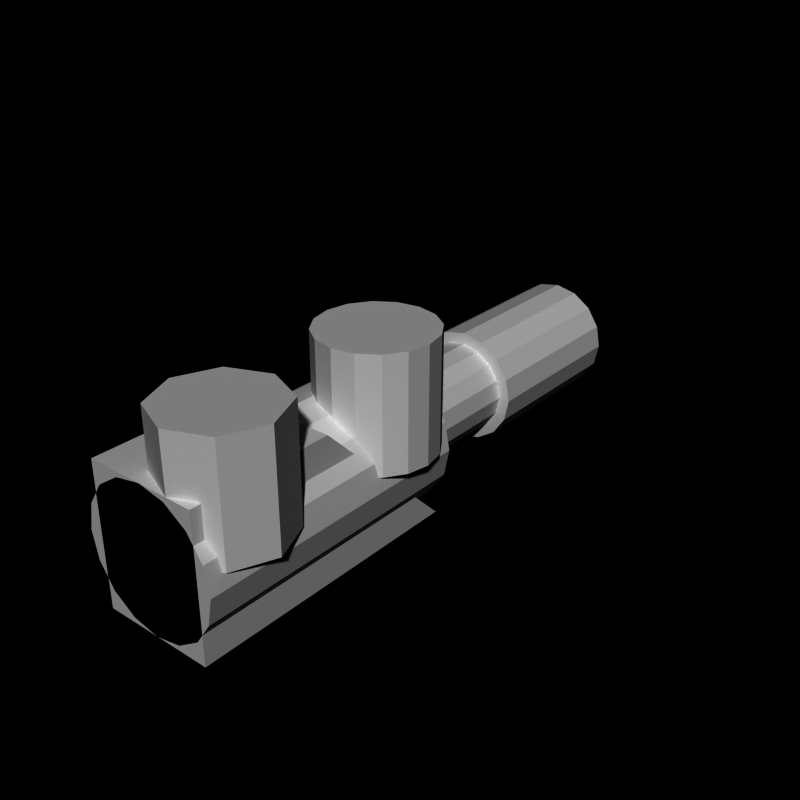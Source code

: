 # Source: motegun.blend  (saved by Blender 2.66.0; exported with 4.5.12 LTS)
import bpy
from mathutils import Matrix  # noqa: F401  (used for matrix-valued properties, if any)

bpy.ops.wm.read_factory_settings(use_empty=True)
scene = bpy.context.scene
scene.name = 'Scene'

# ---- collections
col_collection_1 = bpy.data.collections.new('Collection 1'); scene.collection.children.link(col_collection_1)

# ---- world
world_world = bpy.data.worlds.new('World'); scene.world = world_world
world_world.color = (0.0, 0.0, 0.0)
world_world.use_sun_shadow = False
world_world.sun_shadow_jitter_overblur = 0.0
world_world.cycles.sampling_method = 'MANUAL'
world_world.cycles.sample_map_resolution = 256

# ---- meshes
me_cube = bpy.data.meshes.new('Cube')
me_cube.from_pydata([(-1.0, -1.0, -1.25), (-1.0, 4.0, -1.25), (1.0, 4.0, -1.25), (1.0, -1.0, -1.25), (-1.0, -1.0, 1.25), (-1.0, 1.5, 1.25), (1.0, 1.5, 1.25), (1.0, -1.0, 1.25)], [], [(4, 5, 1, 0), (5, 6, 2, 1), (6, 7, 3, 2), (7, 4, 0, 3), (0, 1, 2, 3), (7, 6, 5, 4)])
me_cube.use_remesh_preserve_volume = False
me_cube.use_remesh_preserve_attributes = False
me_cube.use_mirror_vertex_groups = False
me_cube.update()
me_cylinder_004 = bpy.data.meshes.new('Cylinder.004')
me_cylinder_004.from_pydata([(1.192e-08, 6.0, 0.8), (1.192e-08, 1.0, 0.8), (0.3061, 6.0, 0.7391), (0.3061, 1.0, 0.7391), (0.5657, 6.0, 0.5657), (0.5657, 1.0, 0.5657), (0.7391, 6.0, 0.3061), (0.7391, 1.0, 0.3061), (0.8, 6.0, 6.333e-07), (0.8, 1.0, -3.903e-07), (0.7391, 6.0, -0.3061), (0.7391, 1.0, -0.3061), (0.5657, 6.0, -0.5657), (0.5657, 1.0, -0.5657), (0.3061, 6.0, -0.7391), (0.3061, 1.0, -0.7391), (-2.488e-07, 6.0, -0.8), (-2.488e-07, 1.0, -0.8), (-0.3061, 6.0, -0.7391), (-0.3061, 1.0, -0.7391), (-0.5657, 6.0, -0.5657), (-0.5657, 1.0, -0.5657), (-0.7391, 6.0, -0.3061), (-0.7391, 1.0, -0.3061), (-0.8, 6.0, 1.345e-06), (-0.8, 1.0, 3.218e-07), (-0.7391, 6.0, 0.3061), (-0.7391, 1.0, 0.3061), (-0.5657, 6.0, 0.5657), (-0.5657, 1.0, 0.5657), (-0.3061, 6.0, 0.7391), (-0.3061, 1.0, 0.7391)], [], [(22, 23, 25, 24), (6, 7, 9, 8), (2, 3, 5, 4), (20, 21, 23, 22), (10, 11, 13, 12), (14, 15, 17, 16), (8, 9, 11, 10), (24, 25, 27, 26), (4, 5, 7, 6), (0, 1, 3, 2), (18, 19, 21, 20), (12, 13, 15, 14), (28, 29, 31, 30), (30, 31, 1, 0), (26, 27, 29, 28), (16, 17, 19, 18)])
me_cylinder_004.use_remesh_preserve_volume = False
me_cylinder_004.use_remesh_preserve_attributes = False
me_cylinder_004.use_mirror_vertex_groups = False
me_cylinder_004.update()
me_cylinder_003 = bpy.data.meshes.new('Cylinder.003')
me_cylinder_003.from_pydata([(-1.49e-08, 4.0, 1.25), (-1.49e-08, -1.0, 1.25), (0.4784, 4.0, 1.155), (0.4784, -1.0, 1.155), (0.8839, 4.0, 0.8839), (0.8839, -1.0, 0.8839), (1.155, 4.0, 0.4784), (1.155, -1.0, 0.4784), (1.25, 4.0, 8.177e-07), (1.25, -1.0, -7.817e-07), (1.155, 4.0, -0.4784), (1.155, -1.0, -0.4784), (0.8839, 4.0, -0.8839), (0.8839, -1.0, -0.8839), (0.4784, 4.0, -1.155), (0.4784, -1.0, -1.155), (-4.222e-07, 4.0, -1.25), (-4.222e-07, -1.0, -1.25), (-0.4784, 4.0, -1.155), (-0.4784, -1.0, -1.155), (-0.8839, 4.0, -0.8839), (-0.8839, -1.0, -0.8839), (-1.155, 4.0, -0.4784), (-1.155, -1.0, -0.4784), (-1.25, 4.0, 1.93e-06), (-1.25, -1.0, 3.309e-07), (-1.155, 4.0, 0.4784), (-1.155, -1.0, 0.4784), (-0.8839, 4.0, 0.8839), (-0.8839, -1.0, 0.8839), (-0.4784, 4.0, 1.155), (-0.4784, -1.0, 1.155)], [], [(0, 2, 4, 6, 8, 10, 12, 14, 16, 18, 20, 22, 24, 26, 28, 30), (22, 23, 25, 24), (6, 7, 9, 8), (2, 3, 5, 4), (20, 21, 23, 22), (10, 11, 13, 12), (14, 15, 17, 16), (1, 31, 29, 27, 25, 23, 21, 19, 17, 15, 13, 11, 9, 7, 5, 3), (8, 9, 11, 10), (24, 25, 27, 26), (4, 5, 7, 6), (0, 1, 3, 2), (18, 19, 21, 20), (12, 13, 15, 14), (28, 29, 31, 30), (30, 31, 1, 0), (26, 27, 29, 28), (16, 17, 19, 18)])
me_cylinder_003.use_remesh_preserve_volume = False
me_cylinder_003.use_remesh_preserve_attributes = False
me_cylinder_003.use_mirror_vertex_groups = False
me_cylinder_003.update()
me_cylinder_002 = bpy.data.meshes.new('Cylinder.002')
me_cylinder_002.from_pydata([(0.0, 9.0, 1.0), (0.0, 8.5, 1.0), (0.3827, 9.0, 0.9239), (0.3827, 8.5, 0.9239), (0.7071, 9.0, 0.7071), (0.7071, 8.5, 0.7071), (0.9239, 9.0, 0.3827), (0.9239, 8.5, 0.3827), (1.0, 9.0, 7.153e-07), (1.0, 8.5, -5.643e-07), (0.9239, 9.0, -0.3827), (0.9239, 8.5, -0.3827), (0.7071, 9.0, -0.7071), (0.7071, 8.5, -0.7071), (0.3827, 9.0, -0.9239), (0.3827, 8.5, -0.9239), (-3.258e-07, 9.0, -1.0), (-3.258e-07, 8.5, -1.0), (-0.3827, 9.0, -0.9239), (-0.3827, 8.5, -0.9239), (-0.7071, 9.0, -0.7071), (-0.7071, 8.5, -0.7071), (-0.9239, 9.0, -0.3827), (-0.9239, 8.5, -0.3827), (-1.0, 9.0, 1.605e-06), (-1.0, 8.5, 3.258e-07), (-0.9239, 9.0, 0.3827), (-0.9239, 8.5, 0.3827), (-0.7071, 9.0, 0.7071), (-0.7071, 8.5, 0.7071), (-0.3827, 9.0, 0.9239), (-0.3827, 8.5, 0.9239), (1.335e-15, 8.4, 1.0), (0.3827, 8.4, 0.9239), (0.7071, 8.4, 0.7071), (0.9239, 8.4, 0.3827), (1.0, 8.4, -6.411e-07), (0.9239, 8.4, -0.3827), (0.7071, 8.4, -0.7071), (0.3827, 8.4, -0.9239), (-3.258e-07, 8.4, -1.0), (-0.3827, 8.4, -0.9239), (-0.7071, 8.4, -0.7071), (-0.9239, 8.4, -0.3827), (-1.0, 8.4, 2.49e-07), (-0.9239, 8.4, 0.3827), (-0.7071, 8.4, 0.7071), (-0.3827, 8.4, 0.9239), (1.155e-15, 7.6, 1.0), (0.3827, 7.6, 0.9239), (0.7071, 7.6, 0.7071), (0.9239, 7.6, 0.3827), (1.0, 7.6, -6.987e-07), (0.9239, 7.6, -0.3827), (0.7071, 7.6, -0.7071), (0.3827, 7.6, -0.9239), (-3.258e-07, 7.6, -1.0), (-0.3827, 7.6, -0.9239), (-0.7071, 7.6, -0.7071), (-0.9239, 7.6, -0.3827), (-1.0, 7.6, 1.914e-07), (-0.9239, 7.6, 0.3827), (-0.7071, 7.6, 0.7071), (-0.3827, 7.6, 0.9239), (1.326e-15, 7.5, 1.0), (0.3827, 7.5, 0.9239), (0.7071, 7.5, 0.7071), (0.9239, 7.5, 0.3827), (1.0, 7.5, -7.535e-07), (0.9239, 7.5, -0.3827), (0.7071, 7.5, -0.7071), (0.3827, 7.5, -0.9239), (-3.258e-07, 7.5, -1.0), (-0.3827, 7.5, -0.9239), (-0.7071, 7.5, -0.7071), (-0.9239, 7.5, -0.3827), (-1.0, 7.5, 1.366e-07), (-0.9239, 7.5, 0.3827), (-0.7071, 7.5, 0.7071), (-0.3827, 7.5, 0.9239), (-2.199e-15, 6.5, 1.0), (0.3827, 6.5, 0.9239), (0.7071, 6.5, 0.7071), (0.9239, 6.5, 0.3827), (1.0, 6.5, -1.224e-06), (0.9239, 6.5, -0.3827), (0.7071, 6.5, -0.7071), (0.3827, 6.5, -0.9239), (-3.258e-07, 6.5, -1.0), (-0.3827, 6.5, -0.9239), (-0.7071, 6.5, -0.7071), (-0.9239, 6.5, -0.3827), (-1.0, 6.5, -3.339e-07), (-0.9239, 6.5, 0.3827), (-0.7071, 6.5, 0.7071), (-0.3827, 6.5, 0.9239), (-1.638e-15, 6.4, 1.0), (0.3827, 6.4, 0.9239), (0.7071, 6.4, 0.7071), (0.9239, 6.4, 0.3827), (1.0, 6.4, -1.249e-06), (0.9239, 6.4, -0.3827), (0.7071, 6.4, -0.7071), (0.3827, 6.4, -0.9239), (-3.258e-07, 6.4, -1.0), (-0.3827, 6.4, -0.9239), (-0.7071, 6.4, -0.7071), (-0.9239, 6.4, -0.3827), (-1.0, 6.4, -3.586e-07), (-0.9239, 6.4, 0.3827), (-0.7071, 6.4, 0.7071), (-0.3827, 6.4, 0.9239), (-6.681e-15, 6.0, 1.0), (0.3827, 6.0, 0.9239), (0.7071, 6.0, 0.7071), (0.9239, 6.0, 0.3827), (1.0, 6.0, -1.537e-06), (0.9239, 6.0, -0.3827), (0.7071, 6.0, -0.7071), (0.3827, 6.0, -0.9239), (-3.258e-07, 6.0, -1.0), (-0.3827, 6.0, -0.9239), (-0.7071, 6.0, -0.7071), (-0.9239, 6.0, -0.3827), (-1.0, 6.0, -6.467e-07), (-0.9239, 6.0, 0.3827), (-0.7071, 6.0, 0.7071), (-0.3827, 6.0, 0.9239), (1.192e-08, 9.2, 0.8), (0.3061, 9.2, 0.7391), (0.5657, 9.2, 0.5657), (0.7391, 9.2, 0.3061), (0.8, 9.2, 9.34e-07), (0.7391, 9.2, -0.3061), (0.5657, 9.2, -0.5657), (0.3061, 9.2, -0.7391), (-2.488e-07, 9.2, -0.8), (-0.3061, 9.2, -0.7391), (-0.5657, 9.2, -0.5657), (-0.7391, 9.2, -0.3061), (-0.8, 9.2, 1.646e-06), (-0.7391, 9.2, 0.3061), (-0.5657, 9.2, 0.5657), (-0.3061, 9.2, 0.7391), (1.192e-08, 6.1, 0.8), (0.3061, 6.1, 0.7391), (0.5657, 6.1, 0.5657), (0.7391, 6.1, 0.3061), (0.8, 6.1, -2.795e-06), (0.7391, 6.1, -0.3061), (0.5657, 6.1, -0.5657), (0.3061, 6.1, -0.7391), (-2.488e-07, 6.1, -0.8), (-0.3061, 6.1, -0.7391), (-0.5657, 6.1, -0.5657), (-0.7391, 6.1, -0.3061), (-0.8, 6.1, -2.083e-06), (-0.7391, 6.1, 0.3061), (-0.5657, 6.1, 0.5657), (-0.3061, 6.1, 0.7391)], [], [(26, 28, 142, 141), (22, 23, 25, 24), (6, 7, 9, 8), (2, 3, 5, 4), (20, 21, 23, 22), (10, 11, 13, 12), (14, 15, 17, 16), (17, 15, 39, 40), (8, 9, 11, 10), (24, 25, 27, 26), (4, 5, 7, 6), (0, 1, 3, 2), (18, 19, 21, 20), (12, 13, 15, 14), (28, 29, 31, 30), (30, 31, 1, 0), (26, 27, 29, 28), (16, 17, 19, 18), (32, 47, 63, 48), (21, 19, 41, 42), (13, 11, 37, 38), (19, 17, 40, 41), (9, 7, 35, 36), (31, 29, 46, 47), (27, 25, 44, 45), (3, 1, 32, 33), (11, 9, 36, 37), (23, 21, 42, 43), (15, 13, 38, 39), (5, 3, 33, 34), (29, 27, 45, 46), (25, 23, 43, 44), (1, 31, 47, 32), (7, 5, 34, 35), (63, 62, 78, 79), (42, 41, 57, 58), (35, 34, 50, 51), (41, 40, 56, 57), (43, 42, 58, 59), (36, 35, 51, 52), (33, 32, 48, 49), (40, 39, 55, 56), (44, 43, 59, 60), (46, 45, 61, 62), (45, 44, 60, 61), (34, 33, 49, 50), (37, 36, 52, 53), (38, 37, 53, 54), (47, 46, 62, 63), (39, 38, 54, 55), (69, 68, 84, 85), (55, 54, 70, 71), (48, 63, 79, 64), (58, 57, 73, 74), (51, 50, 66, 67), (57, 56, 72, 73), (59, 58, 74, 75), (52, 51, 67, 68), (49, 48, 64, 65), (56, 55, 71, 72), (60, 59, 75, 76), (62, 61, 77, 78), (61, 60, 76, 77), (50, 49, 65, 66), (53, 52, 68, 69), (54, 53, 69, 70), (92, 91, 107, 108), (70, 69, 85, 86), (79, 78, 94, 95), (71, 70, 86, 87), (64, 79, 95, 80), (74, 73, 89, 90), (67, 66, 82, 83), (73, 72, 88, 89), (75, 74, 90, 91), (68, 67, 83, 84), (65, 64, 80, 81), (72, 71, 87, 88), (76, 75, 91, 92), (78, 77, 93, 94), (77, 76, 92, 93), (66, 65, 81, 82), (107, 106, 122, 123), (94, 93, 109, 110), (93, 92, 108, 109), (82, 81, 97, 98), (85, 84, 100, 101), (86, 85, 101, 102), (95, 94, 110, 111), (87, 86, 102, 103), (80, 95, 111, 96), (90, 89, 105, 106), (83, 82, 98, 99), (89, 88, 104, 105), (91, 90, 106, 107), (84, 83, 99, 100), (81, 80, 96, 97), (88, 87, 103, 104), (112, 127, 126, 125, 124, 123, 122, 121, 120, 119, 118, 117, 116, 115, 114, 113), (100, 99, 115, 116), (97, 96, 112, 113), (104, 103, 119, 120), (108, 107, 123, 124), (110, 109, 125, 126), (109, 108, 124, 125), (98, 97, 113, 114), (101, 100, 116, 117), (102, 101, 117, 118), (111, 110, 126, 127), (103, 102, 118, 119), (96, 111, 127, 112), (106, 105, 121, 122), (99, 98, 114, 115), (105, 104, 120, 121), (141, 142, 158, 157), (22, 24, 140, 139), (18, 20, 138, 137), (14, 16, 136, 135), (10, 12, 134, 133), (0, 2, 129, 128), (6, 8, 132, 131), (28, 30, 143, 142), (2, 4, 130, 129), (20, 22, 139, 138), (16, 18, 137, 136), (12, 14, 135, 134), (8, 10, 133, 132), (30, 0, 128, 143), (4, 6, 131, 130), (24, 26, 141, 140), (144, 145, 146, 147, 148, 149, 150, 151, 152, 153, 154, 155, 156, 157, 158, 159), (134, 135, 151, 150), (142, 143, 159, 158), (135, 136, 152, 151), (129, 130, 146, 145), (143, 128, 144, 159), (136, 137, 153, 152), (130, 131, 147, 146), (128, 129, 145, 144), (137, 138, 154, 153), (131, 132, 148, 147), (140, 141, 157, 156), (138, 139, 155, 154), (132, 133, 149, 148), (139, 140, 156, 155), (133, 134, 150, 149)])
me_cylinder_002.use_remesh_preserve_volume = False
me_cylinder_002.use_remesh_preserve_attributes = False
me_cylinder_002.use_mirror_vertex_groups = False
me_cylinder_002.update()
me_cylinder_001 = bpy.data.meshes.new('Cylinder.001')
me_cylinder_001.from_pydata([(0.0, 1.0, -1.0), (0.0, 1.0, 1.0), (0.7071, 0.7071, -1.0), (0.7071, 0.7071, 1.0), (1.0, 7.55e-08, -1.0), (1.0, 7.55e-08, 1.0), (0.7071, -0.7071, -1.0), (0.7071, -0.7071, 1.0), (-3.258e-07, -1.0, -1.0), (-3.258e-07, -1.0, 1.0), (-0.7071, -0.7071, -1.0), (-0.7071, -0.7071, 1.0), (-1.0, 9.656e-07, -1.0), (-1.0, 9.656e-07, 1.0), (-0.7071, 0.7071, -1.0), (-0.7071, 0.7071, 1.0)], [], [(1, 15, 13, 11, 9, 7, 5, 3), (10, 11, 13, 12), (8, 9, 11, 10), (0, 2, 4, 6, 8, 10, 12, 14), (12, 13, 15, 14), (4, 5, 7, 6), (0, 1, 3, 2), (6, 7, 9, 8), (2, 3, 5, 4), (14, 15, 1, 0)])
me_cylinder_001.use_remesh_preserve_volume = False
me_cylinder_001.use_remesh_preserve_attributes = False
me_cylinder_001.use_mirror_vertex_groups = False
me_cylinder_001.update()
me_cylinder = bpy.data.meshes.new('Cylinder')
me_cylinder.from_pydata([(0.0, 1.0, -1.0), (0.0, 1.0, 1.0), (0.3827, 0.9239, -1.0), (0.3827, 0.9239, 1.0), (0.7071, 0.7071, -1.0), (0.7071, 0.7071, 1.0), (0.9239, 0.3827, -1.0), (0.9239, 0.3827, 1.0), (1.0, 7.55e-08, -1.0), (1.0, 7.55e-08, 1.0), (0.9239, -0.3827, -1.0), (0.9239, -0.3827, 1.0), (0.7071, -0.7071, -1.0), (0.7071, -0.7071, 1.0), (0.3827, -0.9239, -1.0), (0.3827, -0.9239, 1.0), (-3.258e-07, -1.0, -1.0), (-3.258e-07, -1.0, 1.0), (-0.3827, -0.9239, -1.0), (-0.3827, -0.9239, 1.0), (-0.7071, -0.7071, -1.0), (-0.7071, -0.7071, 1.0), (-0.9239, -0.3827, -1.0), (-0.9239, -0.3827, 1.0), (-1.0, 9.656e-07, -1.0), (-1.0, 9.656e-07, 1.0), (-0.9239, 0.3827, -1.0), (-0.9239, 0.3827, 1.0), (-0.7071, 0.7071, -1.0), (-0.7071, 0.7071, 1.0), (-0.3827, 0.9239, -1.0), (-0.3827, 0.9239, 1.0)], [], [(0, 2, 4, 6, 8, 10, 12, 14, 16, 18, 20, 22, 24, 26, 28, 30), (22, 23, 25, 24), (6, 7, 9, 8), (2, 3, 5, 4), (20, 21, 23, 22), (10, 11, 13, 12), (14, 15, 17, 16), (1, 31, 29, 27, 25, 23, 21, 19, 17, 15, 13, 11, 9, 7, 5, 3), (8, 9, 11, 10), (24, 25, 27, 26), (4, 5, 7, 6), (0, 1, 3, 2), (18, 19, 21, 20), (12, 13, 15, 14), (28, 29, 31, 30), (30, 31, 1, 0), (26, 27, 29, 28), (16, 17, 19, 18)])
me_cylinder.use_remesh_preserve_volume = False
me_cylinder.use_remesh_preserve_attributes = False
me_cylinder.use_mirror_vertex_groups = False
me_cylinder.update()
arm_weapon = bpy.data.armatures.new('Weapon')  # bones are not reproduced

# ---- objects
ob_cube = bpy.data.objects.new('Cube', me_cube)
ob_cylinder_004 = bpy.data.objects.new('Cylinder.004', me_cylinder_004)
ob_cylinder_003 = bpy.data.objects.new('Cylinder.003', me_cylinder_003)
ob_cylinder_002 = bpy.data.objects.new('Cylinder.002', me_cylinder_002)
ob_cylinder_001 = bpy.data.objects.new('Cylinder.001', me_cylinder_001)
ob_cylinder = bpy.data.objects.new('Cylinder', me_cylinder)
ob_armature_flak = bpy.data.objects.new('Armature_Flak', arm_weapon)

# ---- transforms, parenting, visibility, modifiers, constraints
ob_cube.location = (0.0, 0.0, 0.0)
ob_cube.lineart.crease_threshold = 0.0
ob_cylinder_004.location = (0.0, 0.0, 0.0)
ob_cylinder_004.lineart.crease_threshold = 0.0
ob_cylinder_003.location = (0.0, 0.0, 0.0)
ob_cylinder_003.lineart.crease_threshold = 0.0
ob_cylinder_002.location = (0.0, 0.0, 0.0)
ob_cylinder_002.lineart.crease_threshold = 0.0
ob_cylinder_001.location = (0.5445, 0.0, 1.245)
ob_cylinder_001.lineart.crease_threshold = 0.0
ob_cylinder.location = (0.5445, 3.087, 1.245)
ob_cylinder.lineart.crease_threshold = 0.0
ob_armature_flak.location = (0.0, 0.0, 0.0)
ob_armature_flak.lineart.crease_threshold = 0.0

# ---- collection membership
col_collection_1.objects.link(ob_cube)
col_collection_1.objects.link(ob_cylinder_004)
col_collection_1.objects.link(ob_cylinder_003)
col_collection_1.objects.link(ob_cylinder_002)
col_collection_1.objects.link(ob_cylinder_001)
col_collection_1.objects.link(ob_cylinder)
col_collection_1.objects.link(ob_armature_flak)

# ---- scene / render settings (as saved in the file)
scene.frame_start = 1; scene.frame_end = 250; scene.frame_set(250)
scene.render.engine = 'BLENDER_EEVEE_NEXT'
scene.render.image_settings.compression = 90
scene.render.resolution_x = 240
scene.render.resolution_y = 240
scene.render.pixel_aspect_x = 100.0
scene.render.pixel_aspect_y = 100.0
scene.render.fps = 25
scene.render.dither_intensity = 0.0
scene.render.film_transparent = True
scene.render.use_compositing = False
scene.render.use_sequencer = False
scene.render.bake_margin = 2
scene.render.bake_bias = 0.0
scene.render.use_stamp_time = False
scene.render.use_stamp_date = False
scene.render.use_stamp_frame = False
scene.render.use_stamp_camera = False
scene.render.use_stamp_scene = False
scene.render.use_stamp_filename = False
scene.render.use_stamp_render_time = False
scene.render.stamp_font_size = 0
scene.cycles.use_denoising = False
scene.cycles.samples = 10
scene.cycles.sampling_pattern = 'TABULATED_SOBOL'
scene.cycles.light_sampling_threshold = 0.0
scene.cycles.use_adaptive_sampling = False
scene.cycles.use_light_tree = False
scene.cycles.blur_glossy = 0.0
scene.cycles.volume_bounces = 1
scene.cycles.pixel_filter_type = 'GAUSSIAN'
scene.cycles.sample_clamp_indirect = 0.0
scene.view_settings.view_transform = 'Raw'
bpy.context.view_layer.update()

# ---- added for rendering (the .blend has no active camera and no usable light): camera, sun
cam_auto = bpy.data.cameras.new('AutoCamera')
cam_auto.lens = 50.0
cam_auto.sensor_width = 36.0
cam_auto.clip_end = 1000.0
ob_auto_camera = bpy.data.objects.new('AutoCamera', cam_auto)
scene.collection.objects.link(ob_auto_camera)
ob_auto_camera.location = (10.4529, -8.26679, 8.74224)
ob_auto_camera.rotation_euler = (1.09748, -7.21219e-08, 0.694738)
scene.camera = ob_auto_camera
light_auto_sun = bpy.data.lights.new('AutoSun', 'SUN')
light_auto_sun.energy = 3.0
light_auto_sun.angle = 0.0523599
ob_auto_sun = bpy.data.objects.new('AutoSun', light_auto_sun)
scene.collection.objects.link(ob_auto_sun)
ob_auto_sun.rotation_euler = (0.872665, 0.174533, 0.523599)
bpy.context.view_layer.update()
